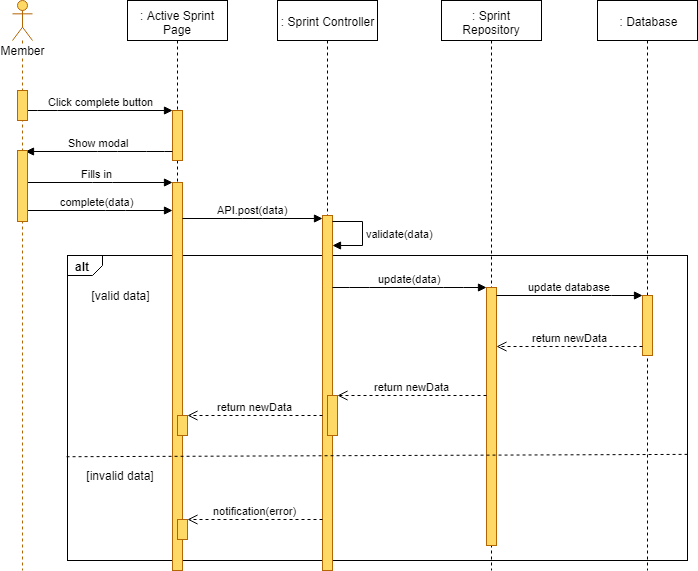

The diagram above was exported from draw.io. Its source (the exported page's mxGraphModel, read from the mxfile embedded in the PNG):
<mxGraphModel dx="1220" dy="634" grid="1" gridSize="10" guides="1" tooltips="1" connect="1" arrows="1" fold="1" page="1" pageScale="1" pageWidth="827" pageHeight="1169" math="0" shadow="0">
  <root>
    <mxCell id="5F3IVLlD66YtMw7J1RL7-0" />
    <mxCell id="5F3IVLlD66YtMw7J1RL7-1" parent="5F3IVLlD66YtMw7J1RL7-0" />
    <mxCell id="5F3IVLlD66YtMw7J1RL7-2" value="alt" style="strokeColor=inherit;fillColor=inherit;gradientColor=inherit;html=1;shape=mxgraph.sysml.package;labelX=35;fontStyle=1;align=left;verticalAlign=top;spacingLeft=5;spacingTop=-3;" parent="5F3IVLlD66YtMw7J1RL7-1" vertex="1">
      <mxGeometry x="140" y="295" width="620" height="305" as="geometry" />
    </mxCell>
    <mxCell id="5F3IVLlD66YtMw7J1RL7-3" value=": Active Sprint Page" style="shape=umlLifeline;perimeter=lifelinePerimeter;whiteSpace=wrap;html=1;container=1;collapsible=0;recursiveResize=0;outlineConnect=0;" parent="5F3IVLlD66YtMw7J1RL7-1" vertex="1">
      <mxGeometry x="200" y="40" width="100" height="570" as="geometry" />
    </mxCell>
    <mxCell id="5F3IVLlD66YtMw7J1RL7-4" value="" style="html=1;points=[];perimeter=orthogonalPerimeter;fillColor=#FFD966;strokeColor=#b46504;" parent="5F3IVLlD66YtMw7J1RL7-3" vertex="1">
      <mxGeometry x="45" y="110" width="10" height="50" as="geometry" />
    </mxCell>
    <mxCell id="5F3IVLlD66YtMw7J1RL7-7" value="" style="html=1;points=[];perimeter=orthogonalPerimeter;fillColor=#FFD966;strokeColor=#b46504;" parent="5F3IVLlD66YtMw7J1RL7-3" vertex="1">
      <mxGeometry x="45" y="182" width="10" height="388" as="geometry" />
    </mxCell>
    <mxCell id="5F3IVLlD66YtMw7J1RL7-5" value="" style="html=1;points=[];perimeter=orthogonalPerimeter;fillColor=#FFD966;strokeColor=#B46504;" parent="5F3IVLlD66YtMw7J1RL7-3" vertex="1">
      <mxGeometry x="50" y="415" width="10" height="20" as="geometry" />
    </mxCell>
    <mxCell id="5F3IVLlD66YtMw7J1RL7-6" value="" style="html=1;points=[];perimeter=orthogonalPerimeter;fillColor=#FFD966;strokeColor=#B46504;" parent="5F3IVLlD66YtMw7J1RL7-3" vertex="1">
      <mxGeometry x="50" y="519" width="10" height="20" as="geometry" />
    </mxCell>
    <mxCell id="5F3IVLlD66YtMw7J1RL7-8" value=": Sprint Controller" style="shape=umlLifeline;perimeter=lifelinePerimeter;whiteSpace=wrap;html=1;container=1;collapsible=0;recursiveResize=0;outlineConnect=0;" parent="5F3IVLlD66YtMw7J1RL7-1" vertex="1">
      <mxGeometry x="350" y="40" width="100" height="570" as="geometry" />
    </mxCell>
    <mxCell id="5F3IVLlD66YtMw7J1RL7-9" value="" style="html=1;points=[];perimeter=orthogonalPerimeter;fillColor=#FFD966;strokeColor=#b46504;" parent="5F3IVLlD66YtMw7J1RL7-8" vertex="1">
      <mxGeometry x="45" y="215" width="10" height="355" as="geometry" />
    </mxCell>
    <mxCell id="5F3IVLlD66YtMw7J1RL7-10" value="" style="html=1;points=[];perimeter=orthogonalPerimeter;fillColor=#FFD966;strokeColor=#b46504;" parent="5F3IVLlD66YtMw7J1RL7-8" vertex="1">
      <mxGeometry x="50" y="395" width="10" height="40" as="geometry" />
    </mxCell>
    <mxCell id="5F3IVLlD66YtMw7J1RL7-12" value="validate(data)" style="edgeStyle=orthogonalEdgeStyle;html=1;align=left;spacingLeft=2;endArrow=block;rounded=0;" parent="5F3IVLlD66YtMw7J1RL7-8" source="5F3IVLlD66YtMw7J1RL7-9" target="5F3IVLlD66YtMw7J1RL7-9" edge="1">
      <mxGeometry relative="1" as="geometry">
        <mxPoint x="60" y="189.90476190476193" as="sourcePoint" />
        <Array as="points">
          <mxPoint x="85" y="221" />
          <mxPoint x="85" y="245" />
        </Array>
        <mxPoint x="60" y="219.90476190476193" as="targetPoint" />
      </mxGeometry>
    </mxCell>
    <mxCell id="5F3IVLlD66YtMw7J1RL7-13" value=": Sprint Repository" style="shape=umlLifeline;perimeter=lifelinePerimeter;whiteSpace=wrap;html=1;container=1;collapsible=0;recursiveResize=0;outlineConnect=0;" parent="5F3IVLlD66YtMw7J1RL7-1" vertex="1">
      <mxGeometry x="514" y="40" width="100" height="570" as="geometry" />
    </mxCell>
    <mxCell id="5F3IVLlD66YtMw7J1RL7-14" value="" style="html=1;points=[];perimeter=orthogonalPerimeter;fillColor=#FFD966;strokeColor=#b46504;" parent="5F3IVLlD66YtMw7J1RL7-13" vertex="1">
      <mxGeometry x="45" y="287" width="10" height="258" as="geometry" />
    </mxCell>
    <mxCell id="5F3IVLlD66YtMw7J1RL7-15" value=": Database" style="shape=umlLifeline;perimeter=lifelinePerimeter;whiteSpace=wrap;html=1;container=1;collapsible=0;recursiveResize=0;outlineConnect=0;" parent="5F3IVLlD66YtMw7J1RL7-1" vertex="1">
      <mxGeometry x="670" y="40" width="100" height="570" as="geometry" />
    </mxCell>
    <mxCell id="5F3IVLlD66YtMw7J1RL7-16" value="" style="html=1;points=[];perimeter=orthogonalPerimeter;fillColor=#FFD966;strokeColor=#B46504;" parent="5F3IVLlD66YtMw7J1RL7-15" vertex="1">
      <mxGeometry x="45" y="295" width="10" height="60" as="geometry" />
    </mxCell>
    <mxCell id="5F3IVLlD66YtMw7J1RL7-17" value="Click complete button" style="html=1;verticalAlign=bottom;endArrow=block;" parent="5F3IVLlD66YtMw7J1RL7-1" source="5F3IVLlD66YtMw7J1RL7-32" target="5F3IVLlD66YtMw7J1RL7-4" edge="1">
      <mxGeometry width="80" relative="1" as="geometry">
        <mxPoint x="120" y="160" as="sourcePoint" />
        <mxPoint x="200" y="160" as="targetPoint" />
        <Array as="points">
          <mxPoint x="120" y="150" />
        </Array>
      </mxGeometry>
    </mxCell>
    <mxCell id="5F3IVLlD66YtMw7J1RL7-18" value="Fills in" style="html=1;verticalAlign=bottom;endArrow=block;" parent="5F3IVLlD66YtMw7J1RL7-1" source="5F3IVLlD66YtMw7J1RL7-31" target="5F3IVLlD66YtMw7J1RL7-7" edge="1">
      <mxGeometry width="80" relative="1" as="geometry">
        <mxPoint x="110" y="260" as="sourcePoint" />
        <mxPoint x="240" y="210" as="targetPoint" />
        <Array as="points">
          <mxPoint x="175" y="222" />
        </Array>
      </mxGeometry>
    </mxCell>
    <mxCell id="5F3IVLlD66YtMw7J1RL7-19" value="API.post(data)" style="html=1;verticalAlign=bottom;endArrow=block;" parent="5F3IVLlD66YtMw7J1RL7-1" source="5F3IVLlD66YtMw7J1RL7-7" target="5F3IVLlD66YtMw7J1RL7-9" edge="1">
      <mxGeometry width="80" relative="1" as="geometry">
        <mxPoint x="257" y="242" as="sourcePoint" />
        <mxPoint x="395" y="200" as="targetPoint" />
        <Array as="points">
          <mxPoint x="325" y="258" />
        </Array>
      </mxGeometry>
    </mxCell>
    <mxCell id="5F3IVLlD66YtMw7J1RL7-20" value="update(data)" style="html=1;verticalAlign=bottom;endArrow=block;" parent="5F3IVLlD66YtMw7J1RL7-1" target="5F3IVLlD66YtMw7J1RL7-14" edge="1">
      <mxGeometry width="80" relative="1" as="geometry">
        <mxPoint x="405" y="327" as="sourcePoint" />
        <mxPoint x="150" y="485" as="targetPoint" />
        <Array as="points">
          <mxPoint x="432" y="327" />
          <mxPoint x="526" y="327" />
        </Array>
      </mxGeometry>
    </mxCell>
    <mxCell id="5F3IVLlD66YtMw7J1RL7-21" value="update database" style="html=1;verticalAlign=bottom;endArrow=block;" parent="5F3IVLlD66YtMw7J1RL7-1" source="5F3IVLlD66YtMw7J1RL7-14" target="5F3IVLlD66YtMw7J1RL7-16" edge="1">
      <mxGeometry width="80" relative="1" as="geometry">
        <mxPoint x="569" y="324" as="sourcePoint" />
        <mxPoint x="723" y="324" as="targetPoint" />
        <Array as="points">
          <mxPoint x="674" y="335" />
        </Array>
      </mxGeometry>
    </mxCell>
    <mxCell id="5F3IVLlD66YtMw7J1RL7-22" value="return newData" style="html=1;verticalAlign=bottom;endArrow=open;dashed=1;endSize=8;" parent="5F3IVLlD66YtMw7J1RL7-1" source="5F3IVLlD66YtMw7J1RL7-16" target="5F3IVLlD66YtMw7J1RL7-14" edge="1">
      <mxGeometry relative="1" as="geometry">
        <mxPoint x="150" y="645" as="sourcePoint" />
        <mxPoint x="70" y="645" as="targetPoint" />
        <Array as="points">
          <mxPoint x="665" y="386" />
        </Array>
      </mxGeometry>
    </mxCell>
    <mxCell id="5F3IVLlD66YtMw7J1RL7-23" value="return newData" style="html=1;verticalAlign=bottom;endArrow=open;dashed=1;endSize=8;" parent="5F3IVLlD66YtMw7J1RL7-1" source="5F3IVLlD66YtMw7J1RL7-14" target="5F3IVLlD66YtMw7J1RL7-10" edge="1">
      <mxGeometry relative="1" as="geometry">
        <mxPoint x="559" y="365" as="sourcePoint" />
        <mxPoint x="413" y="365" as="targetPoint" />
        <Array as="points">
          <mxPoint x="480" y="435" />
        </Array>
      </mxGeometry>
    </mxCell>
    <mxCell id="5F3IVLlD66YtMw7J1RL7-24" value="[valid data]" style="text;html=1;strokeColor=none;fillColor=none;align=center;verticalAlign=middle;whiteSpace=wrap;rounded=0;" parent="5F3IVLlD66YtMw7J1RL7-1" vertex="1">
      <mxGeometry x="157.5" y="325" width="70" height="20" as="geometry" />
    </mxCell>
    <mxCell id="5F3IVLlD66YtMw7J1RL7-25" value="[invalid data]" style="text;html=1;strokeColor=none;fillColor=none;align=center;verticalAlign=middle;whiteSpace=wrap;rounded=0;" parent="5F3IVLlD66YtMw7J1RL7-1" vertex="1">
      <mxGeometry x="150" y="505" width="85" height="20" as="geometry" />
    </mxCell>
    <mxCell id="5F3IVLlD66YtMw7J1RL7-26" value="return newData" style="html=1;verticalAlign=bottom;endArrow=open;dashed=1;endSize=8;" parent="5F3IVLlD66YtMw7J1RL7-1" source="5F3IVLlD66YtMw7J1RL7-9" target="5F3IVLlD66YtMw7J1RL7-5" edge="1">
      <mxGeometry relative="1" as="geometry">
        <mxPoint x="389" y="415" as="sourcePoint" />
        <mxPoint x="235" y="415" as="targetPoint" />
        <Array as="points" />
      </mxGeometry>
    </mxCell>
    <mxCell id="5F3IVLlD66YtMw7J1RL7-27" value="notification(error)" style="html=1;verticalAlign=bottom;endArrow=open;dashed=1;endSize=8;" parent="5F3IVLlD66YtMw7J1RL7-1" source="5F3IVLlD66YtMw7J1RL7-9" target="5F3IVLlD66YtMw7J1RL7-6" edge="1">
      <mxGeometry relative="1" as="geometry">
        <mxPoint x="395" y="559" as="sourcePoint" />
        <mxPoint x="258" y="505.5" as="targetPoint" />
        <Array as="points">
          <mxPoint x="375" y="559" />
          <mxPoint x="315" y="559" />
        </Array>
      </mxGeometry>
    </mxCell>
    <mxCell id="5F3IVLlD66YtMw7J1RL7-28" value="" style="strokeColor=inherit;fillColor=inherit;gradientColor=inherit;endArrow=none;html=1;edgeStyle=none;dashed=1;exitX=0.999;exitY=0.663;exitDx=0;exitDy=0;exitPerimeter=0;entryX=-0.005;entryY=0.672;entryDx=0;entryDy=0;entryPerimeter=0;" parent="5F3IVLlD66YtMw7J1RL7-1" edge="1">
      <mxGeometry relative="1" as="geometry">
        <mxPoint x="137.70588235294122" y="496.2352941176471" as="targetPoint" />
        <mxPoint x="760.0588235294117" y="493.8823529411766" as="sourcePoint" />
      </mxGeometry>
    </mxCell>
    <mxCell id="5F3IVLlD66YtMw7J1RL7-29" value="Show modal" style="html=1;verticalAlign=bottom;endArrow=block;entryX=0.82;entryY=0.018;entryDx=0;entryDy=0;entryPerimeter=0;" parent="5F3IVLlD66YtMw7J1RL7-1" source="5F3IVLlD66YtMw7J1RL7-4" target="5F3IVLlD66YtMw7J1RL7-33" edge="1">
      <mxGeometry width="80" relative="1" as="geometry">
        <mxPoint x="234.5" y="168.5" as="sourcePoint" />
        <mxPoint x="379.5" y="168.5" as="targetPoint" />
        <Array as="points">
          <mxPoint x="229" y="191" />
          <mxPoint x="180" y="191" />
        </Array>
      </mxGeometry>
    </mxCell>
    <mxCell id="5F3IVLlD66YtMw7J1RL7-30" value="complete(data)" style="html=1;verticalAlign=bottom;endArrow=block;" parent="5F3IVLlD66YtMw7J1RL7-1" source="5F3IVLlD66YtMw7J1RL7-31" target="5F3IVLlD66YtMw7J1RL7-7" edge="1">
      <mxGeometry width="80" relative="1" as="geometry">
        <mxPoint x="110" y="219" as="sourcePoint" />
        <mxPoint x="255" y="219" as="targetPoint" />
        <Array as="points">
          <mxPoint x="188" y="250" />
        </Array>
      </mxGeometry>
    </mxCell>
    <mxCell id="5F3IVLlD66YtMw7J1RL7-31" value="Member" style="shape=umlLifeline;participant=umlActor;perimeter=lifelinePerimeter;whiteSpace=wrap;html=1;container=1;collapsible=0;recursiveResize=0;verticalAlign=top;spacingTop=36;labelBackgroundColor=#ffffff;outlineConnect=0;strokeColor=#B46504;fillColor=#FFD966;" parent="5F3IVLlD66YtMw7J1RL7-1" vertex="1">
      <mxGeometry x="85" y="40" width="20" height="570" as="geometry" />
    </mxCell>
    <mxCell id="5F3IVLlD66YtMw7J1RL7-32" value="" style="html=1;points=[];perimeter=orthogonalPerimeter;fillColor=#FFD966;strokeColor=#b46504;" parent="5F3IVLlD66YtMw7J1RL7-1" vertex="1">
      <mxGeometry x="90" y="130" width="10" height="30" as="geometry" />
    </mxCell>
    <mxCell id="5F3IVLlD66YtMw7J1RL7-33" value="" style="html=1;points=[];perimeter=orthogonalPerimeter;fillColor=#FFD966;strokeColor=#b46504;" parent="5F3IVLlD66YtMw7J1RL7-1" vertex="1">
      <mxGeometry x="90" y="190" width="10" height="71" as="geometry" />
    </mxCell>
  </root>
</mxGraphModel>